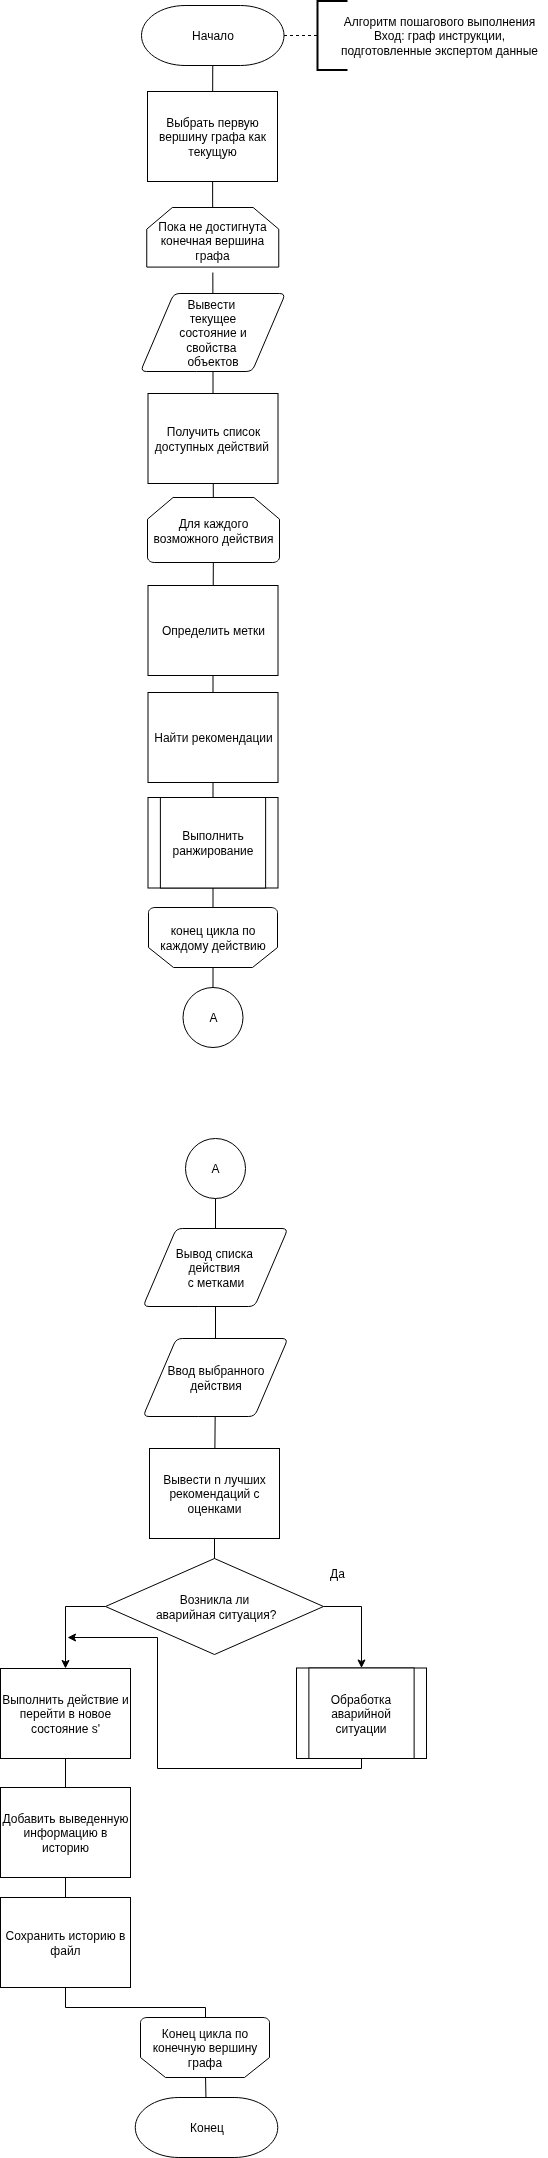

The diagram above was exported from draw.io. Its source (the exported page's mxGraphModel, read from the mxfile embedded in the PNG):
<mxGraphModel dx="880" dy="663" grid="1" gridSize="10" guides="1" tooltips="1" connect="1" arrows="1" fold="1" page="1" pageScale="1" pageWidth="850" pageHeight="1100" math="0" shadow="0">
  <root>
    <mxCell id="0" />
    <mxCell id="1" parent="0" />
    <mxCell id="2" value="&lt;div&gt;Возникла ли&lt;/div&gt;&lt;div&gt;&amp;nbsp;аварийная ситуация?&lt;/div&gt;" style="rhombus;whiteSpace=wrap;html=1;" vertex="1" parent="1">
      <mxGeometry x="318" y="1561" width="218" height="96" as="geometry" />
    </mxCell>
    <mxCell id="3" value="Добавить выведенную информацию в историю" style="rounded=0;whiteSpace=wrap;html=1;" vertex="1" parent="1">
      <mxGeometry x="213" y="1790" width="130" height="90" as="geometry" />
    </mxCell>
    <mxCell id="4" value="" style="group" connectable="0" vertex="1" parent="1">
      <mxGeometry x="509" y="1670.5" width="130" height="90.5" as="geometry" />
    </mxCell>
    <mxCell id="5" value="" style="rounded=0;whiteSpace=wrap;html=1;" vertex="1" parent="4">
      <mxGeometry width="130" height="90.5" as="geometry" />
    </mxCell>
    <mxCell id="6" value="Обработка аварийной ситуации" style="rounded=0;whiteSpace=wrap;html=1;" vertex="1" parent="4">
      <mxGeometry x="12.38095238095238" width="105.23809523809521" height="90.5" as="geometry" />
    </mxCell>
    <mxCell id="7" value="Выполнить действие и перейти в новое состояние s'" style="rounded=0;whiteSpace=wrap;html=1;" vertex="1" parent="1">
      <mxGeometry x="213" y="1671" width="130" height="90" as="geometry" />
    </mxCell>
    <mxCell id="8" value="Сохранить историю в файл" style="rounded=0;whiteSpace=wrap;html=1;" vertex="1" parent="1">
      <mxGeometry x="213" y="1900" width="130" height="90" as="geometry" />
    </mxCell>
    <mxCell id="9" value="Конец" style="strokeWidth=1;html=1;shape=mxgraph.flowchart.terminator;whiteSpace=wrap;" vertex="1" parent="1">
      <mxGeometry x="347.75" y="2100" width="142.5" height="60" as="geometry" />
    </mxCell>
    <mxCell id="10" value="Вывести n лучших рекомендаций с оценками" style="rounded=0;whiteSpace=wrap;html=1;" vertex="1" parent="1">
      <mxGeometry x="362" y="1451" width="130" height="90" as="geometry" />
    </mxCell>
    <mxCell id="11" value="Ввод выбранного действия" style="shape=parallelogram;html=1;strokeWidth=1;perimeter=parallelogramPerimeter;whiteSpace=wrap;rounded=1;arcSize=12;size=0.23;" vertex="1" parent="1">
      <mxGeometry x="355.5" y="1341" width="145" height="78" as="geometry" />
    </mxCell>
    <mxCell id="12" value="&lt;div&gt;Вывод списка&amp;nbsp;&lt;/div&gt;&lt;div&gt;действия&amp;nbsp;&lt;/div&gt;&lt;div&gt;с метками&lt;/div&gt;" style="shape=parallelogram;html=1;strokeWidth=1;perimeter=parallelogramPerimeter;whiteSpace=wrap;rounded=1;arcSize=12;size=0.23;" vertex="1" parent="1">
      <mxGeometry x="355.5" y="1231" width="145" height="78" as="geometry" />
    </mxCell>
    <mxCell id="13" value="Получить список доступных действий&amp;nbsp;" style="rounded=0;whiteSpace=wrap;html=1;" vertex="1" parent="1">
      <mxGeometry x="360.5" y="396" width="130" height="90" as="geometry" />
    </mxCell>
    <mxCell id="14" value="Начало" style="strokeWidth=1;html=1;shape=mxgraph.flowchart.terminator;whiteSpace=wrap;" vertex="1" parent="1">
      <mxGeometry x="354" y="8" width="142.5" height="60" as="geometry" />
    </mxCell>
    <mxCell id="15" value="Выбрать первую вершину графа как текущую" style="rounded=0;whiteSpace=wrap;html=1;" vertex="1" parent="1">
      <mxGeometry x="360" y="94" width="130" height="90" as="geometry" />
    </mxCell>
    <mxCell id="16" value="&lt;div&gt;Вывести&amp;nbsp;&lt;/div&gt;&lt;div&gt;текущее&lt;/div&gt;&lt;div&gt;&amp;nbsp;состояние и&amp;nbsp;&lt;/div&gt;&lt;div&gt;свойства&amp;nbsp;&lt;/div&gt;&lt;div&gt;объектов&lt;/div&gt;" style="shape=parallelogram;html=1;strokeWidth=1;perimeter=parallelogramPerimeter;whiteSpace=wrap;rounded=1;arcSize=12;size=0.23;" vertex="1" parent="1">
      <mxGeometry x="353" y="296" width="145" height="78" as="geometry" />
    </mxCell>
    <mxCell id="17" value="Для каждого возможного действия" style="strokeWidth=1;html=1;shape=mxgraph.flowchart.loop_limit;whiteSpace=wrap;" vertex="1" parent="1">
      <mxGeometry x="360" y="500" width="132" height="65" as="geometry" />
    </mxCell>
    <mxCell id="18" value="конец цикла по каждому действию" style="strokeWidth=1;html=1;shape=mxgraph.flowchart.loop_limit;whiteSpace=wrap;flipV=1;legacyAnchorPoints=0;" vertex="1" parent="1">
      <mxGeometry x="361" y="910" width="129" height="60" as="geometry" />
    </mxCell>
    <mxCell id="19" value="Определить метки" style="rounded=0;whiteSpace=wrap;html=1;" vertex="1" parent="1">
      <mxGeometry x="360.5" y="588" width="130" height="90" as="geometry" />
    </mxCell>
    <mxCell id="20" value="Найти рекомендации" style="rounded=0;whiteSpace=wrap;html=1;" vertex="1" parent="1">
      <mxGeometry x="360.5" y="695" width="130" height="90" as="geometry" />
    </mxCell>
    <mxCell id="21" value="" style="group" connectable="0" vertex="1" parent="1">
      <mxGeometry x="360.5" y="800" width="130" height="90.5" as="geometry" />
    </mxCell>
    <mxCell id="22" value="" style="rounded=0;whiteSpace=wrap;html=1;" vertex="1" parent="21">
      <mxGeometry width="130" height="90.5" as="geometry" />
    </mxCell>
    <mxCell id="23" value="Выполнить ранжирование" style="rounded=0;whiteSpace=wrap;html=1;" vertex="1" parent="21">
      <mxGeometry x="12.38095238095238" width="105.23809523809521" height="90.5" as="geometry" />
    </mxCell>
    <mxCell id="24" value="" style="group" connectable="0" vertex="1" parent="1">
      <mxGeometry x="395.5" y="990" width="60" height="60" as="geometry" />
    </mxCell>
    <mxCell id="25" value="" style="verticalLabelPosition=bottom;verticalAlign=top;html=1;shape=mxgraph.flowchart.on-page_reference;" vertex="1" parent="24">
      <mxGeometry width="60" height="60" as="geometry" />
    </mxCell>
    <mxCell id="26" value="A" style="text;html=1;whiteSpace=wrap;strokeColor=none;fillColor=none;align=center;verticalAlign=middle;rounded=0;" vertex="1" parent="24">
      <mxGeometry y="15" width="60" height="30" as="geometry" />
    </mxCell>
    <mxCell id="27" value="" style="endArrow=none;html=1;rounded=0;exitX=0.5;exitY=1;exitDx=0;exitDy=0;exitPerimeter=0;endFill=0;" edge="1" source="14" target="15" parent="1">
      <mxGeometry width="50" height="50" relative="1" as="geometry">
        <mxPoint x="300" y="430" as="sourcePoint" />
        <mxPoint x="350" y="380" as="targetPoint" />
      </mxGeometry>
    </mxCell>
    <mxCell id="28" value="" style="endArrow=none;html=1;rounded=0;endFill=0;" edge="1" source="15" target="46" parent="1">
      <mxGeometry width="50" height="50" relative="1" as="geometry">
        <mxPoint x="260" y="300" as="sourcePoint" />
        <mxPoint x="425.14001933910686" y="200.0484318506684" as="targetPoint" />
      </mxGeometry>
    </mxCell>
    <mxCell id="29" value="" style="endArrow=none;html=1;rounded=0;endFill=0;" edge="1" source="16" target="13" parent="1">
      <mxGeometry width="50" height="50" relative="1" as="geometry">
        <mxPoint x="196.5" y="510" as="sourcePoint" />
        <mxPoint x="246.5" y="460" as="targetPoint" />
      </mxGeometry>
    </mxCell>
    <mxCell id="30" value="" style="endArrow=none;html=1;rounded=0;endFill=0;" edge="1" source="13" target="17" parent="1">
      <mxGeometry width="50" height="50" relative="1" as="geometry">
        <mxPoint x="236.5" y="680" as="sourcePoint" />
        <mxPoint x="286.5" y="630" as="targetPoint" />
      </mxGeometry>
    </mxCell>
    <mxCell id="31" value="" style="endArrow=none;html=1;rounded=0;endFill=0;" edge="1" source="17" target="19" parent="1">
      <mxGeometry width="50" height="50" relative="1" as="geometry">
        <mxPoint x="166.5" y="730" as="sourcePoint" />
        <mxPoint x="216.5" y="680" as="targetPoint" />
      </mxGeometry>
    </mxCell>
    <mxCell id="32" value="" style="endArrow=none;html=1;rounded=0;endFill=0;" edge="1" source="19" target="20" parent="1">
      <mxGeometry width="50" height="50" relative="1" as="geometry">
        <mxPoint x="196.5" y="800" as="sourcePoint" />
        <mxPoint x="246.5" y="750" as="targetPoint" />
      </mxGeometry>
    </mxCell>
    <mxCell id="33" value="" style="endArrow=none;html=1;rounded=0;endFill=0;" edge="1" source="20" target="23" parent="1">
      <mxGeometry width="50" height="50" relative="1" as="geometry">
        <mxPoint x="196.5" y="900" as="sourcePoint" />
        <mxPoint x="246.5" y="850" as="targetPoint" />
      </mxGeometry>
    </mxCell>
    <mxCell id="34" value="" style="endArrow=none;html=1;rounded=0;endFill=0;" edge="1" source="22" target="18" parent="1">
      <mxGeometry width="50" height="50" relative="1" as="geometry">
        <mxPoint x="216.5" y="950" as="sourcePoint" />
        <mxPoint x="266.5" y="900" as="targetPoint" />
      </mxGeometry>
    </mxCell>
    <mxCell id="35" value="" style="endArrow=none;html=1;rounded=0;endFill=0;" edge="1" source="18" target="25" parent="1">
      <mxGeometry width="50" height="50" relative="1" as="geometry">
        <mxPoint x="176.5" y="1000" as="sourcePoint" />
        <mxPoint x="226.5" y="950" as="targetPoint" />
      </mxGeometry>
    </mxCell>
    <mxCell id="36" value="" style="group" connectable="0" vertex="1" parent="1">
      <mxGeometry x="398" y="1141" width="60" height="60" as="geometry" />
    </mxCell>
    <mxCell id="37" value="" style="verticalLabelPosition=bottom;verticalAlign=top;html=1;shape=mxgraph.flowchart.on-page_reference;" vertex="1" parent="36">
      <mxGeometry width="60" height="60" as="geometry" />
    </mxCell>
    <mxCell id="38" value="A" style="text;html=1;whiteSpace=wrap;strokeColor=none;fillColor=none;align=center;verticalAlign=middle;rounded=0;" vertex="1" parent="36">
      <mxGeometry y="15" width="60" height="30" as="geometry" />
    </mxCell>
    <mxCell id="39" value="" style="endArrow=none;html=1;rounded=0;endFill=0;" edge="1" source="37" target="12" parent="1">
      <mxGeometry width="50" height="50" relative="1" as="geometry">
        <mxPoint x="209" y="1331" as="sourcePoint" />
        <mxPoint x="259" y="1281" as="targetPoint" />
      </mxGeometry>
    </mxCell>
    <mxCell id="40" value="" style="endArrow=none;html=1;rounded=0;endFill=0;" edge="1" source="12" target="11" parent="1">
      <mxGeometry width="50" height="50" relative="1" as="geometry">
        <mxPoint x="119" y="1411" as="sourcePoint" />
        <mxPoint x="169" y="1361" as="targetPoint" />
      </mxGeometry>
    </mxCell>
    <mxCell id="41" value="" style="endArrow=none;html=1;rounded=0;endFill=0;" edge="1" source="11" target="10" parent="1">
      <mxGeometry width="50" height="50" relative="1" as="geometry">
        <mxPoint x="309" y="1531" as="sourcePoint" />
        <mxPoint x="359" y="1481" as="targetPoint" />
      </mxGeometry>
    </mxCell>
    <mxCell id="42" value="" style="endArrow=none;html=1;rounded=0;endFill=0;" edge="1" source="10" target="2" parent="1">
      <mxGeometry width="50" height="50" relative="1" as="geometry">
        <mxPoint x="179" y="1651" as="sourcePoint" />
        <mxPoint x="229" y="1601" as="targetPoint" />
      </mxGeometry>
    </mxCell>
    <mxCell id="43" value="" style="endArrow=classic;html=1;rounded=0;exitX=0;exitY=0.5;exitDx=0;exitDy=0;edgeStyle=orthogonalEdgeStyle;" edge="1" source="2" target="7" parent="1">
      <mxGeometry width="50" height="50" relative="1" as="geometry">
        <mxPoint x="149" y="1681" as="sourcePoint" />
        <mxPoint x="199" y="1631" as="targetPoint" />
      </mxGeometry>
    </mxCell>
    <mxCell id="44" value="" style="endArrow=classic;html=1;rounded=0;edgeStyle=orthogonalEdgeStyle;exitX=1;exitY=0.5;exitDx=0;exitDy=0;" edge="1" source="2" target="6" parent="1">
      <mxGeometry width="50" height="50" relative="1" as="geometry">
        <mxPoint x="169" y="1701" as="sourcePoint" />
        <mxPoint x="219" y="1651" as="targetPoint" />
      </mxGeometry>
    </mxCell>
    <mxCell id="45" value="" style="endArrow=none;html=1;rounded=0;endFill=0;" edge="1" source="7" target="3" parent="1">
      <mxGeometry width="50" height="50" relative="1" as="geometry">
        <mxPoint x="89" y="1981" as="sourcePoint" />
        <mxPoint x="139" y="1931" as="targetPoint" />
      </mxGeometry>
    </mxCell>
    <mxCell id="46" value="Пока не достигнута конечная вершина графа" style="strokeWidth=1;html=1;shape=stencil(rZVNb4MwDIZ/Ta5VIGIrx4m1p6qXHnZOqTuiQhIF1m7/fikuGh+DUa8SB/wa3gcbW2EiKTNpgYVcywKYeGVhuDHGemGjClX50N9mmHjiGF4wjJcYytJCWqF2lk7JfQ6YKStnTnBRh+rmoHQGDl3FivEX/8z1EklqtPYmyuiyk2nlvZlU2r/LP9GMLyLEfN1ijKwnFFCB66g/5W1RYOGaTArmkXYEUreihvsX6e1+UkAjrSjd67OCmbAtoS6+4GEPFy9n8nYkXkytjtTLZusI1Y3wROKVsQUUyV6mp3dnPvTh16+08rrcg0STLswZWkPX69VUAxqHXOmWw/O/HXoNfIBFFN1vwR/sQCmD8jfS3JQwMbReH0xErY6MkUiOxsHEfB1VnuM5Mja6A4NaxXOtFr4B);whiteSpace=wrap;" vertex="1" parent="1">
      <mxGeometry x="359.25" y="210" width="132" height="65" as="geometry" />
    </mxCell>
    <mxCell id="47" value="" style="endArrow=none;html=1;rounded=0;endFill=0;" edge="1" source="46" target="16" parent="1">
      <mxGeometry width="50" height="50" relative="1" as="geometry">
        <mxPoint x="260" y="450" as="sourcePoint" />
        <mxPoint x="310" y="400" as="targetPoint" />
      </mxGeometry>
    </mxCell>
    <mxCell id="48" value="Конец цикла по конечную вершину графа" style="strokeWidth=1;html=1;shape=mxgraph.flowchart.loop_limit;whiteSpace=wrap;flipV=1;legacyAnchorPoints=0;" vertex="1" parent="1">
      <mxGeometry x="353" y="2020" width="129" height="60" as="geometry" />
    </mxCell>
    <mxCell id="49" value="" style="endArrow=none;html=1;rounded=0;endFill=0;" edge="1" source="3" target="8" parent="1">
      <mxGeometry width="50" height="50" relative="1" as="geometry">
        <mxPoint x="-60" y="1990" as="sourcePoint" />
        <mxPoint x="-10" y="1940" as="targetPoint" />
      </mxGeometry>
    </mxCell>
    <mxCell id="50" value="" style="endArrow=none;html=1;rounded=0;edgeStyle=orthogonalEdgeStyle;endFill=0;" edge="1" source="8" target="48" parent="1">
      <mxGeometry width="50" height="50" relative="1" as="geometry">
        <Array as="points">
          <mxPoint x="278" y="2010" />
          <mxPoint x="418" y="2010" />
        </Array>
        <mxPoint x="40" y="2100" as="sourcePoint" />
        <mxPoint x="90" y="2050" as="targetPoint" />
      </mxGeometry>
    </mxCell>
    <mxCell id="51" value="" style="endArrow=none;html=1;rounded=0;endFill=0;" edge="1" source="48" target="9" parent="1">
      <mxGeometry width="50" height="50" relative="1" as="geometry">
        <mxPoint x="110" y="2160" as="sourcePoint" />
        <mxPoint x="160" y="2110" as="targetPoint" />
      </mxGeometry>
    </mxCell>
    <mxCell id="52" value="Да" style="text;html=1;whiteSpace=wrap;strokeColor=none;fillColor=none;align=center;verticalAlign=middle;rounded=0;" vertex="1" parent="1">
      <mxGeometry x="520" y="1561" width="60" height="30" as="geometry" />
    </mxCell>
    <mxCell id="53" value="" style="endArrow=classic;html=1;rounded=0;exitX=0.5;exitY=1;exitDx=0;exitDy=0;edgeStyle=orthogonalEdgeStyle;" edge="1" source="6" parent="1">
      <mxGeometry width="50" height="50" relative="1" as="geometry">
        <Array as="points">
          <mxPoint x="574" y="1771" />
          <mxPoint x="370" y="1771" />
          <mxPoint x="370" y="1640" />
        </Array>
        <mxPoint x="-170" y="1870" as="sourcePoint" />
        <mxPoint x="280" y="1640" as="targetPoint" />
      </mxGeometry>
    </mxCell>
    <mxCell id="54" value="" style="strokeWidth=2;html=1;shape=mxgraph.flowchart.annotation_1;align=left;pointerEvents=1;" vertex="1" parent="1">
      <mxGeometry x="530" y="3.5" width="30" height="69" as="geometry" />
    </mxCell>
    <mxCell id="55" value="" style="endArrow=none;dashed=1;html=1;rounded=0;exitX=1;exitY=0.5;exitDx=0;exitDy=0;exitPerimeter=0;" edge="1" source="14" target="54" parent="1">
      <mxGeometry width="50" height="50" relative="1" as="geometry">
        <mxPoint x="600" y="180" as="sourcePoint" />
        <mxPoint x="650" y="130" as="targetPoint" />
      </mxGeometry>
    </mxCell>
    <mxCell id="56" value="&lt;div&gt;Алгоритм пошагового выполнения&lt;/div&gt;Вход: граф инструкции, подготовленные экспертом данные" style="text;html=1;whiteSpace=wrap;strokeColor=none;fillColor=none;align=center;verticalAlign=middle;rounded=0;" vertex="1" parent="1">
      <mxGeometry x="544" y="23" width="216" height="30" as="geometry" />
    </mxCell>
  </root>
</mxGraphModel>